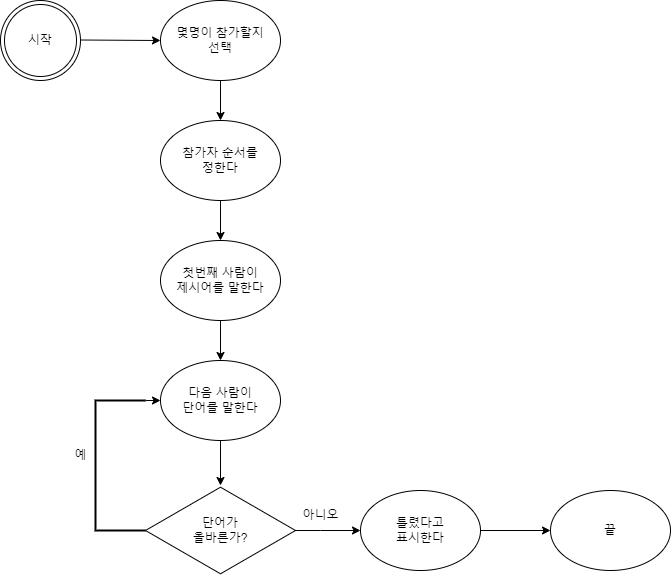

The diagram above was exported from draw.io. Its source (the exported page's mxGraphModel, read from the mxfile embedded in the PNG):
<mxGraphModel dx="1422" dy="762" grid="1" gridSize="10" guides="1" tooltips="1" connect="1" arrows="1" fold="1" page="1" pageScale="1" pageWidth="827" pageHeight="1169" math="0" shadow="0">
  <root>
    <mxCell id="WIyWlLk6GJQsqaUBKTNV-0" />
    <mxCell id="WIyWlLk6GJQsqaUBKTNV-1" parent="WIyWlLk6GJQsqaUBKTNV-0" />
    <mxCell id="6xrEBJ6DfIQtCh450qpm-2" value="시작" style="ellipse;shape=doubleEllipse;whiteSpace=wrap;html=1;aspect=fixed;" vertex="1" parent="WIyWlLk6GJQsqaUBKTNV-1">
      <mxGeometry x="40" y="40" width="80" height="80" as="geometry" />
    </mxCell>
    <mxCell id="6xrEBJ6DfIQtCh450qpm-3" value="" style="endArrow=classic;html=1;rounded=0;" edge="1" parent="WIyWlLk6GJQsqaUBKTNV-1" target="6xrEBJ6DfIQtCh450qpm-4">
      <mxGeometry width="50" height="50" relative="1" as="geometry">
        <mxPoint x="120" y="79.5" as="sourcePoint" />
        <mxPoint x="180" y="79.5" as="targetPoint" />
      </mxGeometry>
    </mxCell>
    <mxCell id="6xrEBJ6DfIQtCh450qpm-4" value="몇명이 참가할지&lt;br&gt;선택" style="ellipse;whiteSpace=wrap;html=1;" vertex="1" parent="WIyWlLk6GJQsqaUBKTNV-1">
      <mxGeometry x="200" y="40" width="120" height="80" as="geometry" />
    </mxCell>
    <mxCell id="6xrEBJ6DfIQtCh450qpm-6" value="참가자 순서를&lt;br&gt;정한다" style="ellipse;whiteSpace=wrap;html=1;" vertex="1" parent="WIyWlLk6GJQsqaUBKTNV-1">
      <mxGeometry x="200" y="160" width="120" height="80" as="geometry" />
    </mxCell>
    <mxCell id="6xrEBJ6DfIQtCh450qpm-7" value="" style="endArrow=classic;html=1;rounded=0;entryX=0.5;entryY=0;entryDx=0;entryDy=0;" edge="1" parent="WIyWlLk6GJQsqaUBKTNV-1" target="6xrEBJ6DfIQtCh450qpm-6">
      <mxGeometry width="50" height="50" relative="1" as="geometry">
        <mxPoint x="260" y="120" as="sourcePoint" />
        <mxPoint x="310" y="70" as="targetPoint" />
      </mxGeometry>
    </mxCell>
    <mxCell id="6xrEBJ6DfIQtCh450qpm-8" value="다음 사람이&lt;br&gt;단어를 말한다" style="ellipse;whiteSpace=wrap;html=1;" vertex="1" parent="WIyWlLk6GJQsqaUBKTNV-1">
      <mxGeometry x="200" y="400" width="120" height="80" as="geometry" />
    </mxCell>
    <mxCell id="6xrEBJ6DfIQtCh450qpm-9" value="첫번째 사람이&lt;br&gt;제시어를 말한다" style="ellipse;whiteSpace=wrap;html=1;" vertex="1" parent="WIyWlLk6GJQsqaUBKTNV-1">
      <mxGeometry x="200" y="280" width="120" height="80" as="geometry" />
    </mxCell>
    <mxCell id="6xrEBJ6DfIQtCh450qpm-11" value="단어가&lt;br&gt;올바른가?" style="html=1;whiteSpace=wrap;aspect=fixed;shape=isoRectangle;" vertex="1" parent="WIyWlLk6GJQsqaUBKTNV-1">
      <mxGeometry x="185" y="525" width="150" height="90" as="geometry" />
    </mxCell>
    <mxCell id="6xrEBJ6DfIQtCh450qpm-12" value="틀렸다고&lt;br&gt;표시한다" style="ellipse;whiteSpace=wrap;html=1;" vertex="1" parent="WIyWlLk6GJQsqaUBKTNV-1">
      <mxGeometry x="400" y="530" width="120" height="80" as="geometry" />
    </mxCell>
    <mxCell id="6xrEBJ6DfIQtCh450qpm-13" value="끝" style="ellipse;whiteSpace=wrap;html=1;" vertex="1" parent="WIyWlLk6GJQsqaUBKTNV-1">
      <mxGeometry x="590" y="530" width="120" height="80" as="geometry" />
    </mxCell>
    <mxCell id="6xrEBJ6DfIQtCh450qpm-14" value="" style="endArrow=classic;html=1;rounded=0;entryX=0.5;entryY=0;entryDx=0;entryDy=0;" edge="1" parent="WIyWlLk6GJQsqaUBKTNV-1" target="6xrEBJ6DfIQtCh450qpm-9">
      <mxGeometry width="50" height="50" relative="1" as="geometry">
        <mxPoint x="260" y="240" as="sourcePoint" />
        <mxPoint x="310" y="190" as="targetPoint" />
      </mxGeometry>
    </mxCell>
    <mxCell id="6xrEBJ6DfIQtCh450qpm-16" value="" style="endArrow=classic;html=1;rounded=0;exitX=0.5;exitY=1;exitDx=0;exitDy=0;entryX=0.5;entryY=0;entryDx=0;entryDy=0;" edge="1" parent="WIyWlLk6GJQsqaUBKTNV-1" source="6xrEBJ6DfIQtCh450qpm-9" target="6xrEBJ6DfIQtCh450qpm-8">
      <mxGeometry width="50" height="50" relative="1" as="geometry">
        <mxPoint x="390" y="460" as="sourcePoint" />
        <mxPoint x="390" y="490" as="targetPoint" />
      </mxGeometry>
    </mxCell>
    <mxCell id="6xrEBJ6DfIQtCh450qpm-17" value="" style="endArrow=classic;html=1;rounded=0;exitX=0.5;exitY=1;exitDx=0;exitDy=0;" edge="1" parent="WIyWlLk6GJQsqaUBKTNV-1" source="6xrEBJ6DfIQtCh450qpm-8" target="6xrEBJ6DfIQtCh450qpm-11">
      <mxGeometry width="50" height="50" relative="1" as="geometry">
        <mxPoint x="390" y="460" as="sourcePoint" />
        <mxPoint x="440" y="410" as="targetPoint" />
      </mxGeometry>
    </mxCell>
    <mxCell id="6xrEBJ6DfIQtCh450qpm-18" value="" style="endArrow=classic;html=1;rounded=0;exitX=0.993;exitY=0.5;exitDx=0;exitDy=0;exitPerimeter=0;entryX=0;entryY=0.5;entryDx=0;entryDy=0;" edge="1" parent="WIyWlLk6GJQsqaUBKTNV-1" source="6xrEBJ6DfIQtCh450qpm-11" target="6xrEBJ6DfIQtCh450qpm-12">
      <mxGeometry width="50" height="50" relative="1" as="geometry">
        <mxPoint x="390" y="460" as="sourcePoint" />
        <mxPoint x="440" y="410" as="targetPoint" />
        <Array as="points">
          <mxPoint x="360" y="570" />
        </Array>
      </mxGeometry>
    </mxCell>
    <mxCell id="6xrEBJ6DfIQtCh450qpm-19" value="" style="endArrow=classic;html=1;rounded=0;exitX=1;exitY=0.5;exitDx=0;exitDy=0;entryX=0;entryY=0.5;entryDx=0;entryDy=0;" edge="1" parent="WIyWlLk6GJQsqaUBKTNV-1" source="6xrEBJ6DfIQtCh450qpm-12" target="6xrEBJ6DfIQtCh450qpm-13">
      <mxGeometry width="50" height="50" relative="1" as="geometry">
        <mxPoint x="390" y="460" as="sourcePoint" />
        <mxPoint x="440" y="410" as="targetPoint" />
      </mxGeometry>
    </mxCell>
    <mxCell id="6xrEBJ6DfIQtCh450qpm-30" value="" style="strokeWidth=2;html=1;shape=mxgraph.flowchart.annotation_1;align=left;pointerEvents=1;" vertex="1" parent="WIyWlLk6GJQsqaUBKTNV-1">
      <mxGeometry x="135" y="440" width="50" height="130" as="geometry" />
    </mxCell>
    <mxCell id="6xrEBJ6DfIQtCh450qpm-31" value="" style="endArrow=classic;html=1;rounded=0;exitX=1;exitY=0;exitDx=0;exitDy=0;exitPerimeter=0;entryX=0;entryY=0.5;entryDx=0;entryDy=0;" edge="1" parent="WIyWlLk6GJQsqaUBKTNV-1" source="6xrEBJ6DfIQtCh450qpm-30" target="6xrEBJ6DfIQtCh450qpm-8">
      <mxGeometry width="50" height="50" relative="1" as="geometry">
        <mxPoint x="390" y="360" as="sourcePoint" />
        <mxPoint x="440" y="310" as="targetPoint" />
      </mxGeometry>
    </mxCell>
    <mxCell id="6xrEBJ6DfIQtCh450qpm-32" value="아니오" style="text;html=1;resizable=0;autosize=1;align=center;verticalAlign=middle;points=[];fillColor=none;strokeColor=none;rounded=0;" vertex="1" parent="WIyWlLk6GJQsqaUBKTNV-1">
      <mxGeometry x="330" y="540" width="60" height="30" as="geometry" />
    </mxCell>
    <mxCell id="6xrEBJ6DfIQtCh450qpm-34" value="예" style="text;html=1;resizable=0;autosize=1;align=center;verticalAlign=middle;points=[];fillColor=none;strokeColor=none;rounded=0;" vertex="1" parent="WIyWlLk6GJQsqaUBKTNV-1">
      <mxGeometry x="100" y="480" width="40" height="30" as="geometry" />
    </mxCell>
  </root>
</mxGraphModel>